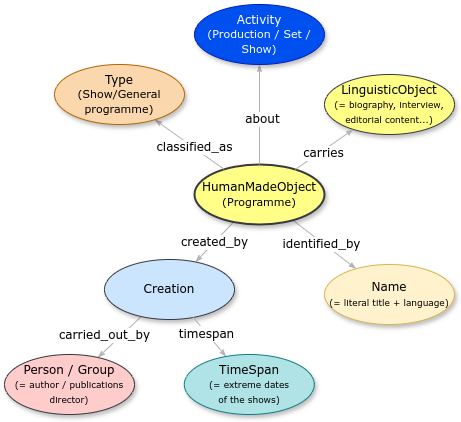

The diagram above was exported from draw.io. Its source (the exported page's mxGraphModel, read from the mxfile embedded in the PNG):
<mxGraphModel dx="1426" dy="859" grid="1" gridSize="10" guides="1" tooltips="1" connect="1" arrows="1" fold="1" page="1" pageScale="1" pageWidth="1100" pageHeight="850" background="none" math="0" shadow="0">
  <root>
    <mxCell id="0" />
    <mxCell id="1" parent="0" />
    <mxCell id="1ea317790d2ca983-12" style="edgeStyle=none;rounded=1;html=1;labelBackgroundColor=#FFFFFF;startArrow=none;startFill=0;startSize=5;endArrow=classicThin;endFill=1;endSize=5;jettySize=auto;orthogonalLoop=1;strokeColor=#B3B3B3;strokeWidth=1;fontFamily=Verdana;fontSize=12" parent="1" source="1ea317790d2ca983-1" target="1ea317790d2ca983-2" edge="1">
      <mxGeometry relative="1" as="geometry" />
    </mxCell>
    <mxCell id="HcVnFmdXPQnl5_f3OCca-1" value="&lt;font style=&quot;font-size: 12px;&quot; face=&quot;Verdana&quot;&gt;identified_by&lt;/font&gt;" style="edgeLabel;html=1;align=center;verticalAlign=middle;resizable=0;points=[];labelBackgroundColor=#FFFFFF;" parent="1ea317790d2ca983-12" vertex="1" connectable="0">
      <mxGeometry x="-0.08" y="-2" relative="1" as="geometry">
        <mxPoint as="offset" />
      </mxGeometry>
    </mxCell>
    <mxCell id="1ea317790d2ca983-14" value="created_by" style="edgeStyle=none;rounded=1;html=1;labelBackgroundColor=#FFFFFF;startArrow=none;startFill=0;startSize=5;endArrow=classicThin;endFill=1;endSize=5;jettySize=auto;orthogonalLoop=1;strokeColor=#B3B3B3;strokeWidth=1;fontFamily=Verdana;fontSize=12" parent="1" source="1ea317790d2ca983-1" target="1ea317790d2ca983-3" edge="1">
      <mxGeometry relative="1" as="geometry" />
    </mxCell>
    <mxCell id="1ea317790d2ca983-1" value="&lt;div&gt;&lt;span style=&quot;background-color: initial;&quot;&gt;HumanMadeObject&lt;/span&gt;&lt;/div&gt;&lt;div&gt;&lt;span style=&quot;font-size: 11px; background-color: initial;&quot;&gt;(Programme&lt;/span&gt;&lt;span style=&quot;font-size: 11px; background-color: initial;&quot;&gt;)&lt;/span&gt;&lt;/div&gt;" style="ellipse;whiteSpace=wrap;html=1;rounded=0;shadow=1;comic=0;labelBackgroundColor=none;strokeWidth=2;fontFamily=Verdana;fontSize=12;align=center;fillColor=#ffff88;strokeColor=#36393d;" parent="1" vertex="1">
      <mxGeometry x="440" y="270" width="130" height="60" as="geometry" />
    </mxCell>
    <mxCell id="1ea317790d2ca983-2" value="&lt;span&gt;Name&lt;/span&gt;&lt;div&gt;&lt;span&gt;&lt;font style=&quot;font-size: 9px;&quot;&gt;(= literal title + language)&lt;/font&gt;&lt;/span&gt;&lt;/div&gt;" style="ellipse;whiteSpace=wrap;html=1;rounded=0;shadow=1;comic=0;labelBackgroundColor=none;strokeWidth=1;fontFamily=Verdana;fontSize=12;align=center;fillColor=#fff2cc;strokeColor=#d6b656;" parent="1" vertex="1">
      <mxGeometry x="570" y="370" width="130" height="60" as="geometry" />
    </mxCell>
    <mxCell id="1ea317790d2ca983-15" value="" style="edgeStyle=none;rounded=1;html=1;labelBackgroundColor=none;startArrow=none;startFill=0;startSize=5;endArrow=classicThin;endFill=1;endSize=5;jettySize=auto;orthogonalLoop=1;strokeColor=#B3B3B3;strokeWidth=1;fontFamily=Verdana;fontSize=12" parent="1" source="1ea317790d2ca983-3" target="1ea317790d2ca983-4" edge="1">
      <mxGeometry relative="1" as="geometry" />
    </mxCell>
    <mxCell id="HcVnFmdXPQnl5_f3OCca-5" value="&lt;font style=&quot;font-size: 12px;&quot; face=&quot;Verdana&quot;&gt;carried_out_by&lt;/font&gt;" style="edgeLabel;html=1;align=center;verticalAlign=middle;resizable=0;points=[];" parent="1ea317790d2ca983-15" vertex="1" connectable="0">
      <mxGeometry x="-0.0337" y="3" relative="1" as="geometry">
        <mxPoint x="-18" y="-4" as="offset" />
      </mxGeometry>
    </mxCell>
    <mxCell id="1ea317790d2ca983-3" value="&lt;span&gt;Creation&lt;/span&gt;" style="ellipse;whiteSpace=wrap;html=1;rounded=0;shadow=1;comic=0;labelBackgroundColor=none;strokeWidth=1;fontFamily=Verdana;fontSize=12;align=center;fillColor=#cce5ff;strokeColor=#36393d;" parent="1" vertex="1">
      <mxGeometry x="350" y="365" width="130" height="60" as="geometry" />
    </mxCell>
    <mxCell id="1ea317790d2ca983-4" value="&lt;span&gt;Person / Group&lt;/span&gt;&lt;div&gt;&lt;span&gt;&lt;font style=&quot;font-size: 9px;&quot;&gt;(= author / publications director)&lt;/font&gt;&lt;/span&gt;&lt;/div&gt;" style="ellipse;whiteSpace=wrap;html=1;rounded=0;shadow=1;comic=0;labelBackgroundColor=none;strokeWidth=1;fontFamily=Verdana;fontSize=12;align=center;fillColor=#ffcccc;strokeColor=#36393d;" parent="1" vertex="1">
      <mxGeometry x="250" y="460" width="130" height="60" as="geometry" />
    </mxCell>
    <mxCell id="HcVnFmdXPQnl5_f3OCca-2" value="" style="edgeStyle=none;rounded=1;html=1;labelBackgroundColor=#FFFFFF;startArrow=none;startFill=0;startSize=5;endArrow=classicThin;endFill=1;endSize=5;jettySize=auto;orthogonalLoop=1;strokeColor=#B3B3B3;strokeWidth=1;fontFamily=Verdana;fontSize=12;" parent="1" source="1ea317790d2ca983-1" target="HcVnFmdXPQnl5_f3OCca-3" edge="1">
      <mxGeometry relative="1" as="geometry">
        <mxPoint x="800" y="440" as="sourcePoint" />
      </mxGeometry>
    </mxCell>
    <mxCell id="HcVnFmdXPQnl5_f3OCca-4" value="&lt;font style=&quot;font-size: 12px;&quot; face=&quot;Verdana&quot;&gt;classified_as&lt;/font&gt;" style="edgeLabel;html=1;align=center;verticalAlign=middle;resizable=0;points=[];labelBackgroundColor=#FFFFFF;" parent="HcVnFmdXPQnl5_f3OCca-2" vertex="1" connectable="0">
      <mxGeometry x="-0.1032" y="-1" relative="1" as="geometry">
        <mxPoint y="1" as="offset" />
      </mxGeometry>
    </mxCell>
    <mxCell id="HcVnFmdXPQnl5_f3OCca-3" value="&lt;span&gt;Type&lt;/span&gt;&lt;div&gt;&lt;span&gt;&lt;font style=&quot;font-size: 11px;&quot;&gt;(Show/General programme)&lt;/font&gt;&lt;/span&gt;&lt;/div&gt;" style="ellipse;whiteSpace=wrap;html=1;rounded=0;shadow=1;comic=0;labelBackgroundColor=none;strokeWidth=1;fontFamily=Verdana;fontSize=12;align=center;fillColor=#fad7ac;strokeColor=#b46504;" parent="1" vertex="1">
      <mxGeometry x="300" y="170" width="130" height="60" as="geometry" />
    </mxCell>
    <mxCell id="zXLO_YLmIl82VVetd98J-2" value="&lt;span&gt;LinguisticObject&lt;/span&gt;&lt;div&gt;&lt;span&gt;&lt;font style=&quot;font-size: 9px;&quot;&gt;(= biography, interview, editorial content...)&lt;/font&gt;&lt;/span&gt;&lt;/div&gt;" style="ellipse;whiteSpace=wrap;html=1;rounded=0;shadow=1;comic=0;labelBackgroundColor=none;strokeWidth=1;fontFamily=Verdana;fontSize=12;align=center;fillColor=#ffff88;strokeColor=#36393d;" parent="1" vertex="1">
      <mxGeometry x="570" y="180" width="130" height="60" as="geometry" />
    </mxCell>
    <mxCell id="zXLO_YLmIl82VVetd98J-3" style="edgeStyle=none;rounded=1;html=1;labelBackgroundColor=#FFFFFF;startArrow=none;startFill=0;startSize=5;endArrow=classicThin;endFill=1;endSize=5;jettySize=auto;orthogonalLoop=1;strokeColor=#B3B3B3;strokeWidth=1;fontFamily=Verdana;fontSize=12" parent="1" source="1ea317790d2ca983-1" target="zXLO_YLmIl82VVetd98J-2" edge="1">
      <mxGeometry relative="1" as="geometry">
        <mxPoint x="546" y="336" as="sourcePoint" />
        <mxPoint x="614" y="394" as="targetPoint" />
      </mxGeometry>
    </mxCell>
    <mxCell id="zXLO_YLmIl82VVetd98J-4" value="&lt;font style=&quot;font-size: 12px;&quot; face=&quot;Verdana&quot;&gt;carries&lt;/font&gt;" style="edgeLabel;html=1;align=center;verticalAlign=middle;resizable=0;points=[];labelBackgroundColor=#FFFFFF;" parent="zXLO_YLmIl82VVetd98J-3" vertex="1" connectable="0">
      <mxGeometry x="-0.08" y="-2" relative="1" as="geometry">
        <mxPoint as="offset" />
      </mxGeometry>
    </mxCell>
    <mxCell id="uZ284Yk5Yn9yBc0d9kJH-2" style="edgeStyle=none;rounded=1;html=1;labelBackgroundColor=#FFFFFF;startArrow=none;startFill=0;startSize=5;endArrow=classicThin;endFill=1;endSize=5;jettySize=auto;orthogonalLoop=1;strokeColor=#B3B3B3;strokeWidth=1;fontFamily=Verdana;fontSize=12" parent="1" source="1ea317790d2ca983-1" target="uZ284Yk5Yn9yBc0d9kJH-4" edge="1">
      <mxGeometry relative="1" as="geometry">
        <mxPoint x="551" y="285" as="sourcePoint" />
        <mxPoint x="480" y="90" as="targetPoint" />
      </mxGeometry>
    </mxCell>
    <mxCell id="uZ284Yk5Yn9yBc0d9kJH-3" value="&lt;font style=&quot;font-size: 12px;&quot; face=&quot;Verdana&quot;&gt;about&lt;/font&gt;" style="edgeLabel;html=1;align=center;verticalAlign=middle;resizable=0;points=[];labelBackgroundColor=#FFFFFF;" parent="uZ284Yk5Yn9yBc0d9kJH-2" vertex="1" connectable="0">
      <mxGeometry x="-0.08" y="-2" relative="1" as="geometry">
        <mxPoint as="offset" />
      </mxGeometry>
    </mxCell>
    <mxCell id="uZ284Yk5Yn9yBc0d9kJH-4" value="&lt;span&gt;Activity&lt;/span&gt;&lt;div&gt;&lt;span&gt;&lt;font style=&quot;font-size: 11px;&quot;&gt;(Production / Set / Show)&lt;/font&gt;&lt;/span&gt;&lt;/div&gt;" style="ellipse;whiteSpace=wrap;html=1;rounded=0;shadow=1;comic=0;labelBackgroundColor=none;strokeWidth=1;fontFamily=Verdana;fontSize=12;align=center;fillColor=#0050ef;strokeColor=#001DBC;fontColor=#ffffff;" parent="1" vertex="1">
      <mxGeometry x="440" y="110" width="130" height="60" as="geometry" />
    </mxCell>
    <mxCell id="HCNTdMR4m_v-LCCDeOIn-1" style="edgeStyle=none;rounded=1;html=1;labelBackgroundColor=none;startArrow=none;startFill=0;startSize=5;endArrow=classicThin;endFill=1;endSize=5;jettySize=auto;orthogonalLoop=1;strokeColor=#B3B3B3;strokeWidth=1;fontFamily=Verdana;fontSize=12" parent="1" source="1ea317790d2ca983-3" target="HCNTdMR4m_v-LCCDeOIn-3" edge="1">
      <mxGeometry relative="1" as="geometry">
        <mxPoint x="319.99806560429016" y="406.55999681124194" as="sourcePoint" />
      </mxGeometry>
    </mxCell>
    <mxCell id="HCNTdMR4m_v-LCCDeOIn-2" value="&lt;font face=&quot;Verdana&quot; style=&quot;font-size: 12px; background-color: rgb(255, 255, 255);&quot;&gt;timespan&lt;/font&gt;" style="edgeLabel;html=1;align=center;verticalAlign=middle;resizable=0;points=[];" parent="HCNTdMR4m_v-LCCDeOIn-1" vertex="1" connectable="0">
      <mxGeometry x="-0.16" y="-1" relative="1" as="geometry">
        <mxPoint as="offset" />
      </mxGeometry>
    </mxCell>
    <mxCell id="HCNTdMR4m_v-LCCDeOIn-3" value="&lt;span&gt;TimeSpan&lt;/span&gt;&lt;div&gt;&lt;span&gt;&lt;font style=&quot;font-size: 9px;&quot;&gt;(= extreme dates&lt;/font&gt;&lt;/span&gt;&lt;/div&gt;&lt;div&gt;&lt;span&gt;&lt;font style=&quot;font-size: 9px;&quot;&gt;of the&amp;nbsp;&lt;/font&gt;&lt;/span&gt;&lt;span style=&quot;font-size: 9px; background-color: transparent; color: light-dark(rgb(0, 0, 0), rgb(255, 255, 255));&quot;&gt;shows)&lt;/span&gt;&lt;/div&gt;" style="ellipse;whiteSpace=wrap;html=1;rounded=0;shadow=1;comic=0;labelBackgroundColor=none;strokeWidth=1;fontFamily=Verdana;fontSize=12;align=center;fillColor=#b0e3e6;strokeColor=#0e8088;" parent="1" vertex="1">
      <mxGeometry x="429.79999999999995" y="460" width="130" height="60" as="geometry" />
    </mxCell>
  </root>
</mxGraphModel>